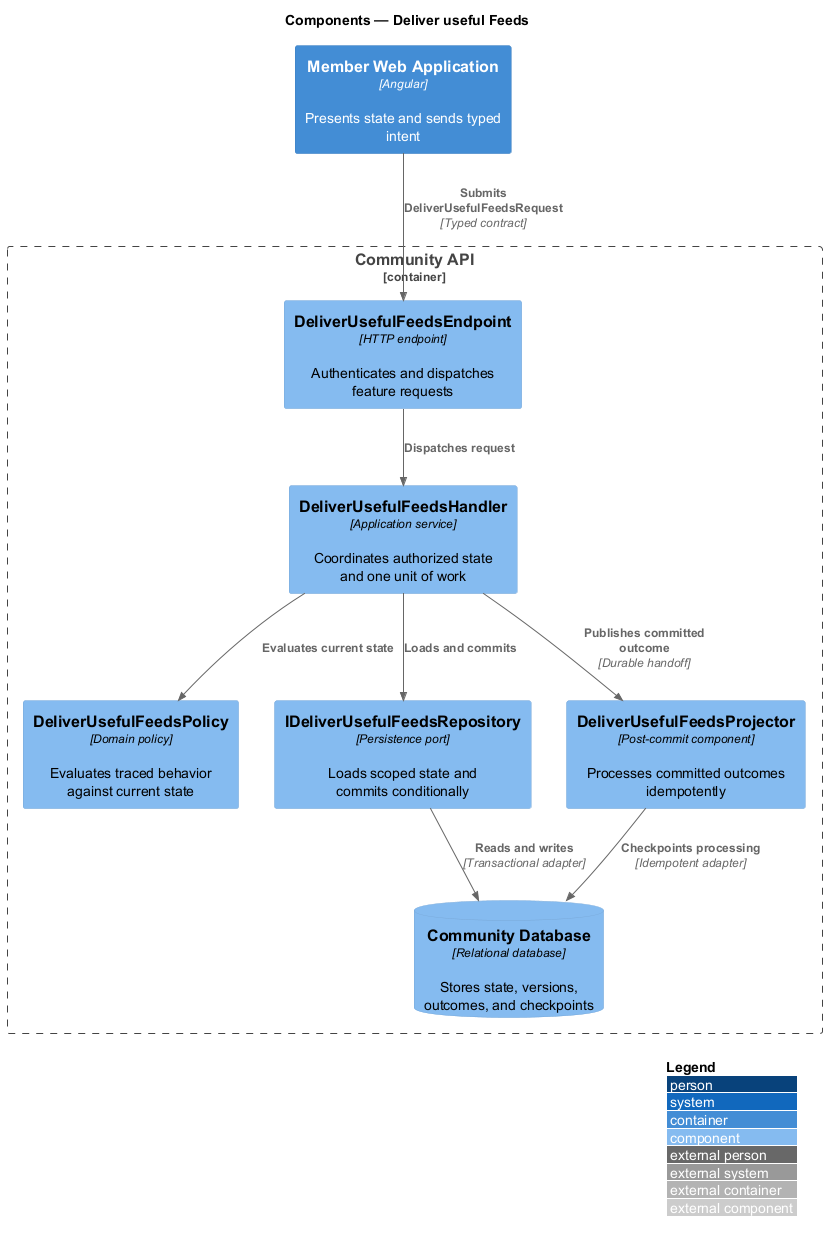

The diagram above was rendered by PlantUML. Its source (embedded in the PNG):
@startuml
!include <C4/C4_Component>
LAYOUT_WITH_LEGEND()
title Components — Deliver useful Feeds

Container(frontend, "Member Web Application", "Angular", "Presents state and sends typed intent")
Container_Boundary(backend, "Community API") {
  Component(endpoint, "DeliverUsefulFeedsEndpoint", "HTTP endpoint", "Authenticates and dispatches feature requests")
  Component(handler, "DeliverUsefulFeedsHandler", "Application service", "Coordinates authorized state and one unit of work")
  Component(policy, "DeliverUsefulFeedsPolicy", "Domain policy", "Evaluates traced behavior against current state")
  Component(repository, "IDeliverUsefulFeedsRepository", "Persistence port", "Loads scoped state and commits conditionally")
  Component(projector, "DeliverUsefulFeedsProjector", "Post-commit component", "Processes committed outcomes idempotently")
  ComponentDb(store, "Community Database", "Relational database", "Stores state, versions, outcomes, and checkpoints")
}

Rel(frontend, endpoint, "Submits DeliverUsefulFeedsRequest", "Typed contract")
Rel(endpoint, handler, "Dispatches request")
Rel(handler, policy, "Evaluates current state")
Rel(handler, repository, "Loads and commits")
Rel(repository, store, "Reads and writes", "Transactional adapter")
Rel(handler, projector, "Publishes committed outcome", "Durable handoff")
Rel(projector, store, "Checkpoints processing", "Idempotent adapter")
@enduml